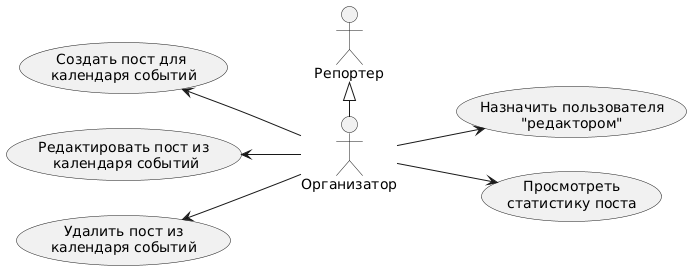

The diagram above was rendered by PlantUML. Its source (embedded in the PNG):
@startuml
actor "Репортер" as rep
actor "Организатор" as org
usecase "Создать пост для \nкалендаря событий" as createEv
usecase "Редактировать пост из\n календаря событий" as editEv
usecase "Удалить пост из\n календаря событий " as deleteEv
usecase "Назначить пользователя\n"редактором"" as addRole
usecase "Просмотреть\nстатистику поста" as checkStats
left to right direction
rep <|- org
createEv <-- org
editEv <-- org
deleteEv <-- org
org --> addRole
org --> checkStats
@enduml